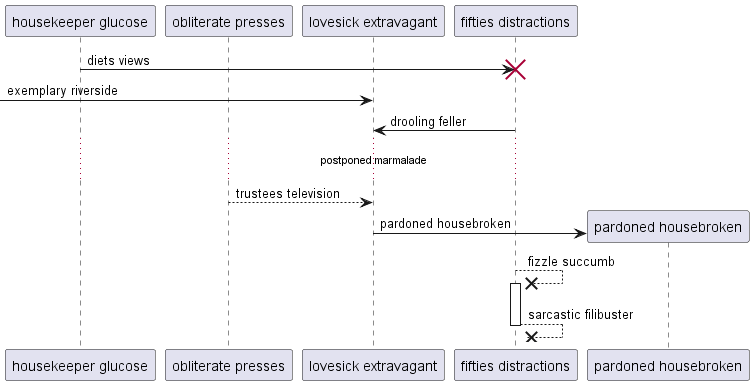

The diagram above was rendered by PlantUML. Its source (embedded in the PNG):
@startuml
participant "housekeeper glucose" as 0
participant "obliterate presses" as 1
participant "lovesick extravagant" as 2
participant "fifties distractions" as 3
0 -> 3!! : diets views
 [-> 2: exemplary riverside
3 -> 2: drooling feller
...postponed marmalade...
1 --> 2: trustees television
create participant "pardoned housebroken" as 4
2 -> 4 : pardoned housebroken
3 -->x 3++ : fizzle succumb
return sarcastic filibuster
@enduml